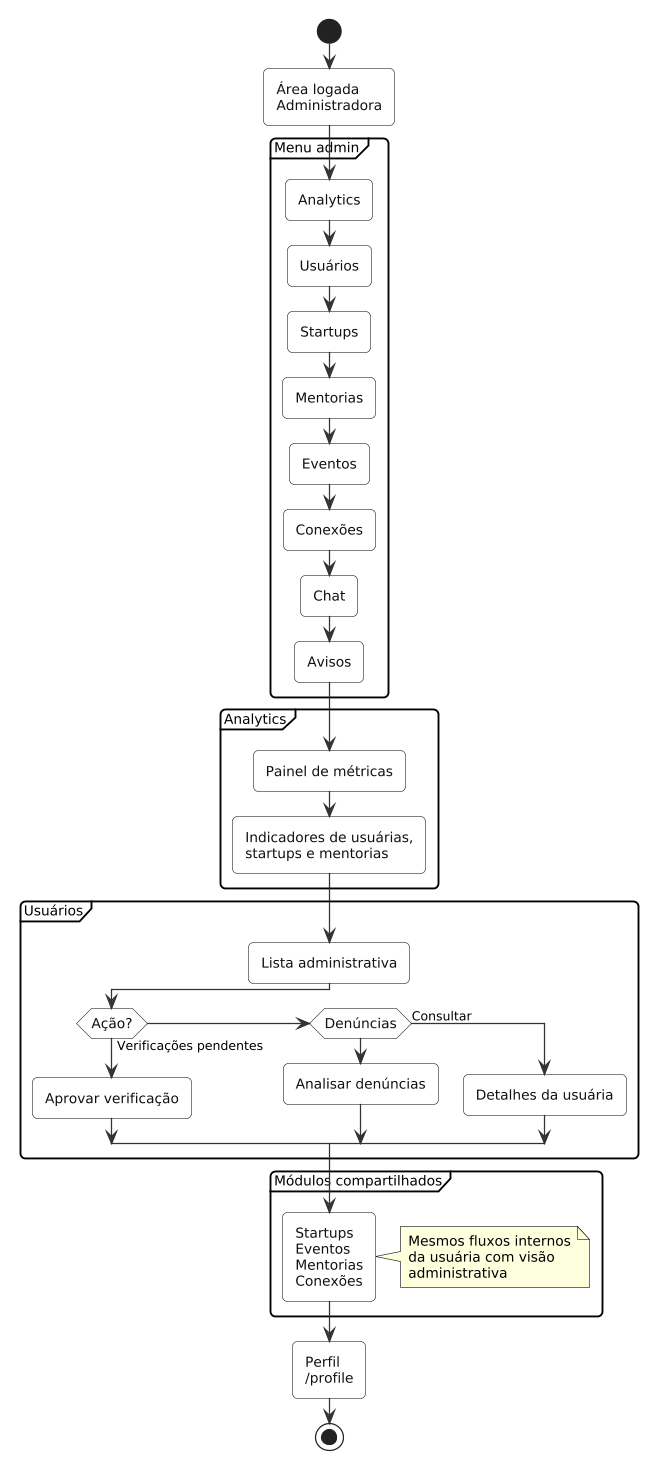

The diagram above was rendered by PlantUML. Its source (embedded in the PNG):
@startuml fluxo-modulos-admin

!include ../../_includes/estilo-fluxo.puml

start

:Área logada\nAdministradora;

partition "Menu admin" {
  :Analytics;
  :Usuários;
  :Startups;
  :Mentorias;
  :Eventos;
  :Conexões;
  :Chat;
  :Avisos;
}

partition "Analytics" {
  :Painel de métricas;
  :Indicadores de usuárias,\nstartups e mentorias;
}

partition "Usuários" {
  :Lista administrativa;
  if (Ação?) then (Verificações pendentes)
    :Aprovar verificação;
  elseif (Denúncias) then
    :Analisar denúncias;
  else (Consultar)
    :Detalhes da usuária;
  endif
}

partition "Módulos compartilhados" {
  :Startups\nEventos\nMentorias\nConexões;
  note right
    Mesmos fluxos internos
    da usuária com visão
    administrativa
  end note
}

:Perfil\n/profile;

stop

@enduml